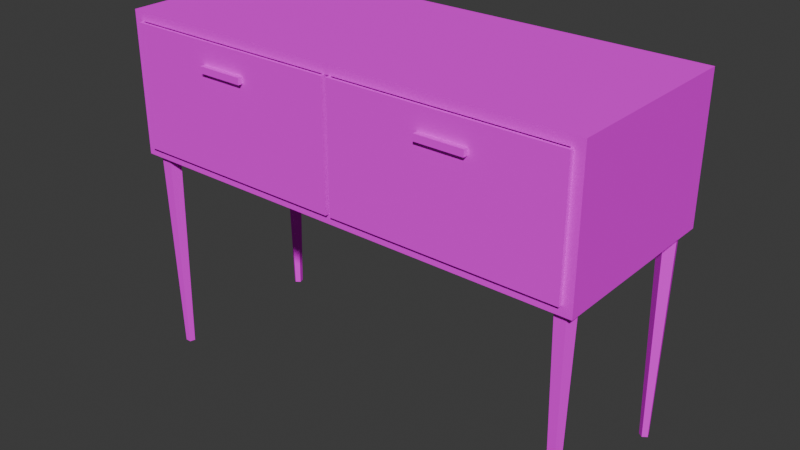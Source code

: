 # Source: pedestal_1.blend  (saved by Blender 4.2.66; exported with 4.5.12 LTS)
import bpy
from mathutils import Matrix  # noqa: F401  (used for matrix-valued properties, if any)

bpy.ops.wm.read_factory_settings(use_empty=True)
scene = bpy.context.scene
scene.name = 'Scene'

# ---- collections
col_doors = bpy.data.collections.new('doors'); scene.collection.children.link(col_doors)

# ---- images (referenced by path relative to the original .blend; pixels are not part of the script)
import os
ASSET_DIR = os.environ.get("B2B_ASSET_DIR", "")  # directory of the original .blend (textures are referenced by path, not embedded)
HERE = os.path.dirname(os.path.abspath(__file__))  # packed textures are extracted next to this script under _unpacked/

def load_image(name, relpath, width, height, colorspace="sRGB"):
    """Load a texture the original file referenced (path relative to the .blend, or extracted next to this script)."""
    p = next((c for c in (os.path.join(HERE, relpath), os.path.join(ASSET_DIR, relpath)) if relpath and os.path.exists(c)), "")
    if p:
        img = bpy.data.images.load(p, check_existing=True)
        img.name = name
    else:  # same state as the original file: an image datablock whose file is absent (Cycles renders it pink)
        img = bpy.data.images.new(name, width, height)
        img.source = "FILE"
        img.filepath = "//" + (relpath or name)
    img.colorspace_settings.name = colorspace
    return img
img_pedestal_flo_png = load_image('pedestal_flo.png', 'pedestal_flo.png', 1024, 1024, 'sRGB')

# ---- materials (node trees are filled in below, after node groups)
mat_material = bpy.data.materials.new('Material')
mat_material.alpha_threshold = 0.0
mat_material.use_transparent_shadow = False
mat_material.roughness = 0.5
mat_material.line_color = (0.0, 0.0, 0.0, 1.0)
mat_material_001 = bpy.data.materials.new('Material.001')
mat_material_001.alpha_threshold = 0.0
mat_material_001.use_transparent_shadow = False
mat_material_001.roughness = 0.5
mat_material_001.line_color = (0.0, 0.0, 0.0, 1.0)
mat_material_002 = bpy.data.materials.new('Material.002')
mat_material_002.alpha_threshold = 0.0
mat_material_002.use_transparent_shadow = False
mat_material_002.roughness = 0.5
mat_material_002.line_color = (0.0, 0.0, 0.0, 1.0)

# ---- material node trees
mat_material.use_nodes = True; mat_material.node_tree.nodes.clear()
_N = mat_material.node_tree.nodes; _L = mat_material.node_tree.links
n0 = _N.new('ShaderNodeOutputMaterial'); n0.name = 'Material Output'; n0.location = (300, 300)
n1 = _N.new('ShaderNodeBsdfPrincipled'); n1.name = 'Principled BSDF'; n1.location = (10, 300)
n1.inputs[2].default_value = 1.0
n1.inputs[3].default_value = 1.0
n2 = _N.new('ShaderNodeTexImage'); n2.name = 'Image Texture'; n2.location = (-280, 280)
n2.image = img_pedestal_flo_png
_L.new(n1.outputs[0], n0.inputs[0])
_L.new(n2.outputs[0], n1.inputs[0])
n0.is_active_output = True
mat_material_001.use_nodes = True; mat_material_001.node_tree.nodes.clear()
_N = mat_material_001.node_tree.nodes; _L = mat_material_001.node_tree.links
n0 = _N.new('ShaderNodeOutputMaterial'); n0.name = 'Material Output'; n0.location = (300, 300)
n1 = _N.new('ShaderNodeBsdfPrincipled'); n1.name = 'Principled BSDF'; n1.location = (10, 300)
n1.inputs[2].default_value = 0.0
n1.inputs[3].default_value = 1.0
n2 = _N.new('ShaderNodeTexImage'); n2.name = 'Image Texture'; n2.location = (-280, 280)
n2.image = img_pedestal_flo_png
_L.new(n1.outputs[0], n0.inputs[0])
_L.new(n2.outputs[0], n1.inputs[0])
n0.is_active_output = True
mat_material_002.use_nodes = True; mat_material_002.node_tree.nodes.clear()
_N = mat_material_002.node_tree.nodes; _L = mat_material_002.node_tree.links
n0 = _N.new('ShaderNodeOutputMaterial'); n0.name = 'Material Output'; n0.location = (300, 300)
n1 = _N.new('ShaderNodeBsdfPrincipled'); n1.name = 'Principled BSDF'; n1.location = (10, 300)
n1.inputs[2].default_value = 1.0
n1.inputs[3].default_value = 1.05
n2 = _N.new('ShaderNodeTexImage'); n2.name = 'Image Texture'; n2.location = (-280, 280)
n2.image = img_pedestal_flo_png
_L.new(n1.outputs[0], n0.inputs[0])
_L.new(n2.outputs[0], n1.inputs[0])
n0.is_active_output = True

# ---- world
world_world = bpy.data.worlds.new('World'); scene.world = world_world
world_world.use_nodes = True; world_world.node_tree.nodes.clear()
_N = world_world.node_tree.nodes; _L = world_world.node_tree.links
n0 = _N.new('ShaderNodeOutputWorld'); n0.name = 'World Output'; n0.location = (300, 300)
n1 = _N.new('ShaderNodeBackground'); n1.name = 'Background'; n1.location = (10, 300)
n1.inputs[0].default_value = (0.05088, 0.05088, 0.05088, 1.0)
_L.new(n1.outputs[0], n0.inputs[0])
n0.is_active_output = True
world_world.color = (0.05088, 0.05088, 0.05088)
world_world.sun_shadow_jitter_overblur = 0.0

# ---- meshes
me_cube = bpy.data.meshes.new('Cube')
me_cube.from_pydata([(0.9994, 0.4007, 1.5), (0.9594, 0.3607, 1.46), (0.9994, 0.4007, 0.8995), (0.9594, 0.3607, 0.9395), (0.9994, -0.3993, 1.5), (0.9994, -0.3993, 0.8995), (-1.001, 0.4007, 1.5), (-0.9606, 0.3607, 1.46), (-1.001, 0.4007, 0.8995), (-0.9606, 0.3607, 0.9395), (-1.001, -0.3993, 1.5), (-1.001, -0.3993, 0.8995), (0.9594, -0.3993, 0.9395), (0.9594, -0.3993, 1.46), (-0.9606, -0.3993, 0.9395), (-0.9606, -0.3993, 1.46), (-0.9406, -0.3193, -0.0004857), (-0.9406, -0.2993, 0.8995), (-0.9216, -0.3331, -0.0004857), (-0.9026, -0.3269, 0.8995), (-0.9289, -0.3554, -0.0004857), (-0.9171, -0.3716, 0.8995), (-0.9524, -0.3554, -0.0004857), (-0.9641, -0.3716, 0.8995), (-0.9596, -0.3331, -0.0004857), (-0.9787, -0.3269, 0.8995), (0.9394, -0.3193, -0.0004858), (0.9394, -0.2993, 0.8995), (0.9204, -0.3331, -0.0004858), (0.9013, -0.3269, 0.8995), (0.9276, -0.3554, -0.0004858), (0.9159, -0.3716, 0.8995), (0.9511, -0.3554, -0.0004858), (0.9629, -0.3716, 0.8995), (0.9584, -0.3331, -0.0004858), (0.9774, -0.3269, 0.8995), (-0.9406, 0.3207, -0.0004858), (-0.9406, 0.3007, 0.8995), (-0.9216, 0.3346, -0.0004858), (-0.9026, 0.3284, 0.8995), (-0.9289, 0.3569, -0.0004858), (-0.9171, 0.3731, 0.8995), (-0.9524, 0.3569, -0.0004858), (-0.9641, 0.3731, 0.8995), (-0.9596, 0.3346, -0.0004858), (-0.9787, 0.3284, 0.8995), (0.9394, 0.3207, -0.0004859), (0.9394, 0.3007, 0.8995), (0.9204, 0.3346, -0.0004859), (0.9013, 0.3284, 0.8995), (0.9276, 0.3569, -0.0004859), (0.9159, 0.3731, 0.8995), (0.9511, 0.3569, -0.0004859), (0.9629, 0.3731, 0.8995), (0.9584, 0.3346, -0.0004859), (0.9774, 0.3284, 0.8995)], [], [(0, 6, 10, 4), (13, 4, 10, 15), (10, 11, 5, 4, 13, 12, 14, 15), (11, 10, 6, 8), (8, 2, 5, 11), (2, 0, 4, 5), (8, 6, 0, 2), (7, 1, 13, 15), (9, 7, 15, 14), (12, 3, 9, 14), (1, 3, 12, 13), (9, 3, 1, 7), (16, 17, 19, 18), (18, 19, 21, 20), (20, 21, 23, 22), (22, 23, 25, 24), (24, 25, 17, 16), (16, 18, 20, 22, 24), (26, 28, 29, 27), (28, 30, 31, 29), (30, 32, 33, 31), (32, 34, 35, 33), (34, 26, 27, 35), (26, 34, 32, 30, 28), (36, 38, 39, 37), (38, 40, 41, 39), (40, 42, 43, 41), (42, 44, 45, 43), (44, 36, 37, 45), (36, 44, 42, 40, 38), (46, 47, 49, 48), (48, 49, 51, 50), (50, 51, 53, 52), (52, 53, 55, 54), (54, 55, 47, 46), (46, 48, 50, 52, 54)])
_uv = me_cube.uv_layers.new(name='UVMap')
_uv.uv.foreach_set('vector', [0.008594, 0.7031, 0.008594, 0.4531, 0.4836, 0.4531, 0.4836, 0.7031, 0.4537, 0.4189, 0.4703, 0.4106, 0.4703, 0.8238, 0.4537, 0.8155, 0.4703, 0.8238, 0.05709, 0.8238, 0.05709, 0.4106, 0.4703, 0.4106, 0.4537, 0.4189, 0.07362, 0.4189, 0.07362, 0.8155, 0.4537, 0.8155, 0.1211, 0.3535, 0.3711, 0.3535, 0.3711, 0.6035, 0.1211, 0.6035, 0.0375, 0.75, 0.0375, 0.5, 0.4625, 0.5, 0.4625, 0.75, 0.08594, 0.4531, 0.3359, 0.4531, 0.3359, 0.7031, 0.08594, 0.7031, 0.1035, 0.4102, 0.3535, 0.4102, 0.3535, 0.6602, 0.1035, 0.6602, 0.875, 0.5, 0.625, 0.5, 0.625, 0.7437, 0.875, 0.7437, 0.1426, 0.3418, 0.3926, 0.3418, 0.3926, 0.09805, 0.1426, 0.09805, 0.4572, 0.4969, 0.04281, 0.4969, 0.04281, 0.7469, 0.4572, 0.7469, 0.3926, 0.5918, 0.1426, 0.5918, 0.1426, 0.8355, 0.3926, 0.8355, 0.1426, 0.3418, 0.1426, 0.5918, 0.3926, 0.5918, 0.3926, 0.3418, 1.0, 0.5, 1.0, 1.0, 0.8, 1.0, 0.8, 0.5, 0.8, 0.5, 0.8, 1.0, 0.6, 1.0, 0.6, 0.5, 0.6, 0.5, 0.6, 1.0, 0.4, 1.0, 0.4, 0.5, 0.4, 0.5, 0.4, 1.0, 0.2, 1.0, 0.2, 0.5, 0.2, 0.5, 0.2, 1.0, 2.98e-08, 1.0, 2.98e-08, 0.5, 0.75, 0.49, 0.9783, 0.3242, 0.8911, 0.05584, 0.6089, 0.05584, 0.5217, 0.3242, 1.0, 0.5, 0.8, 0.5, 0.8, 1.0, 1.0, 1.0, 0.8, 0.5, 0.6, 0.5, 0.6, 1.0, 0.8, 1.0, 0.6, 0.5, 0.4, 0.5, 0.4, 1.0, 0.6, 1.0, 0.4, 0.5, 0.2, 0.5, 0.2, 1.0, 0.4, 1.0, 0.2, 0.5, 2.98e-08, 0.5, 2.98e-08, 1.0, 0.2, 1.0, 0.75, 0.49, 0.5217, 0.3242, 0.6089, 0.05584, 0.8911, 0.05584, 0.9783, 0.3242, 1.0, 0.5, 0.8, 0.5, 0.8, 1.0, 1.0, 1.0, 0.8, 0.5, 0.6, 0.5, 0.6, 1.0, 0.8, 1.0, 0.6, 0.5, 0.4, 0.5, 0.4, 1.0, 0.6, 1.0, 0.4, 0.5, 0.2, 0.5, 0.2, 1.0, 0.4, 1.0, 0.2, 0.5, 2.98e-08, 0.5, 2.98e-08, 1.0, 0.2, 1.0, 0.75, 0.49, 0.5217, 0.3242, 0.6089, 0.05584, 0.8911, 0.05584, 0.9783, 0.3242, 1.0, 0.5, 1.0, 1.0, 0.8, 1.0, 0.8, 0.5, 0.8, 0.5, 0.8, 1.0, 0.6, 1.0, 0.6, 0.5, 0.6, 0.5, 0.6, 1.0, 0.4, 1.0, 0.4, 0.5, 0.4, 0.5, 0.4, 1.0, 0.2, 1.0, 0.2, 0.5, 0.2, 0.5, 0.2, 1.0, 2.98e-08, 1.0, 2.98e-08, 0.5, 0.75, 0.49, 0.9783, 0.3242, 0.8911, 0.05584, 0.6089, 0.05584, 0.5217, 0.3242])
me_cube.materials.append(mat_material)
me_cube.use_mirror_vertex_groups = False
me_cube.update()
me_cube_001 = bpy.data.meshes.new('Cube.001')
me_cube_001.from_pydata([(0.474, 0.447, 0.5009), (0.474, 0.447, -0.01907), (0.4642, 0.4311, 3.004e-05), (0.474, -0.2953, 0.5009), (0.474, -0.2953, -0.01907), (0.4642, -0.2834, 3.004e-05), (-0.476, 0.447, 0.5009), (-0.476, 0.447, -0.01907), (-0.4669, 0.4311, 3.004e-05), (-0.476, -0.2953, 0.5009), (-0.476, -0.2953, -0.01907), (-0.4669, -0.2834, 3.004e-05), (-0.4669, 0.4311, 0.5009), (-0.4669, -0.2834, 0.5009), (0.4642, -0.2834, 0.5009), (0.4642, 0.4311, 0.5009), (-0.1154, -0.315, 0.3824), (-0.1154, -0.315, 0.4101), (0.08458, -0.315, 0.3824), (0.08458, -0.315, 0.4101), (-0.1154, -0.2953, 0.4101), (-0.1154, -0.2953, 0.3824), (0.08458, -0.2953, 0.4101), (0.08458, -0.2953, 0.3824)], [], [(13, 9, 3, 14), (14, 3, 0, 6, 9, 13, 12, 15), (4, 3, 9, 10), (10, 9, 6, 7), (7, 1, 4, 10), (1, 0, 3, 4), (7, 6, 0, 1), (5, 11, 13, 14), (13, 11, 8, 12), (8, 11, 5, 2), (2, 5, 14, 15), (12, 8, 2, 15), (16, 17, 20, 21), (19, 18, 23, 22), (18, 19, 17, 16), (18, 16, 21, 23), (20, 17, 19, 22), (20, 22, 23, 21)])
_uv = me_cube_001.uv_layers.new(name='UVMap')
_uv.uv.foreach_set('vector', [0.8726, 0.7479, 0.875, 0.75, 0.625, 0.75, 0.6276, 0.7479, 0.6276, 0.7479, 0.625, 0.75, 0.625, 0.5, 0.875, 0.5, 0.875, 0.75, 0.8726, 0.7479, 0.8726, 0.5028, 0.6276, 0.5028, 0.1094, 0.4629, 0.3594, 0.4629, 0.3594, 0.7129, 0.1094, 0.7129, 0.6836, 0.1191, 0.9336, 0.1191, 0.9336, 0.3691, 0.6836, 0.3691, 0.6562, 0.4043, 0.9062, 0.4043, 0.9062, 0.6543, 0.6562, 0.6543, 0.6836, 0.6191, 0.9336, 0.6191, 0.9336, 0.8691, 0.6836, 0.8691, 0.6836, 0.3691, 0.9336, 0.3691, 0.9336, 0.6191, 0.6836, 0.6191, 0.7342, 0.698, 0.7342, 0.8961, 0.9309, 0.8961, 0.9309, 0.698, 0.9309, 0.1039, 0.7342, 0.1039, 0.7342, 0.302, 0.9309, 0.302, 0.5362, 0.5, 0.5362, 0.698, 0.7342, 0.698, 0.7342, 0.5, 0.7342, 0.5, 0.7342, 0.698, 0.9309, 0.698, 0.9309, 0.5, 0.9309, 0.302, 0.7342, 0.302, 0.7342, 0.5, 0.9309, 0.5, 0.6698, 0.2083, 0.8224, 0.2083, 0.8224, 0.3559, 0.6698, 0.3559, 0.8224, 0.6663, 0.6698, 0.6663, 0.6698, 0.5188, 0.8224, 0.5188, 0.6698, 0.6663, 0.8224, 0.6663, 0.8224, 0.819, 0.6698, 0.819, 0.6698, 0.6663, 0.5171, 0.6663, 0.5171, 0.5188, 0.6698, 0.5188, 0.9751, 0.5188, 0.9751, 0.6663, 0.8224, 0.6663, 0.8224, 0.5188, 0.5483, 0.8972, 0.5483, 0.8446, 0.4522, 0.8446, 0.4522, 0.8972])
me_cube_001.materials.append(mat_material_001)
me_cube_001.use_mirror_vertex_groups = False
me_cube_001.update()
me_cube_002 = bpy.data.meshes.new('Cube.002')
me_cube_002.from_pydata([(0.4782, 0.447, 0.5009), (0.4782, 0.447, -0.01907), (0.4684, 0.4311, 3.004e-05), (0.4782, -0.2953, 0.5009), (0.4782, -0.2953, -0.01907), (0.4684, -0.2834, 3.004e-05), (-0.4718, 0.447, 0.5009), (-0.4718, 0.447, -0.01907), (-0.4627, 0.4311, 3.004e-05), (-0.4718, -0.2953, 0.5009), (-0.4718, -0.2953, -0.01907), (-0.4627, -0.2834, 3.004e-05), (-0.4627, 0.4311, 0.5009), (-0.4627, -0.2834, 0.5009), (0.4684, -0.2834, 0.5009), (0.4684, 0.4311, 0.5009), (-0.08118, -0.315, 0.3824), (-0.08118, -0.315, 0.4101), (0.1188, -0.315, 0.3824), (0.1188, -0.315, 0.4101), (-0.08118, -0.2953, 0.4101), (-0.08118, -0.2953, 0.3824), (0.1188, -0.2953, 0.4101), (0.1188, -0.2953, 0.3824)], [], [(13, 9, 3, 14), (14, 3, 0, 6, 9, 13, 12, 15), (4, 3, 9, 10), (10, 9, 6, 7), (7, 1, 4, 10), (1, 0, 3, 4), (7, 6, 0, 1), (5, 11, 13, 14), (13, 11, 8, 12), (8, 11, 5, 2), (2, 5, 14, 15), (12, 8, 2, 15), (16, 17, 20, 21), (19, 18, 23, 22), (18, 19, 17, 16), (18, 16, 21, 23), (20, 17, 19, 22), (20, 22, 23, 21)])
_uv = me_cube_002.uv_layers.new(name='UVMap')
_uv.uv.foreach_set('vector', [0.8726, 0.7479, 0.875, 0.75, 0.625, 0.75, 0.6276, 0.7479, 0.6276, 0.7479, 0.625, 0.75, 0.625, 0.5, 0.875, 0.5, 0.875, 0.75, 0.8726, 0.7479, 0.8726, 0.5028, 0.6276, 0.5028, 0.1543, 0.4395, 0.4043, 0.4395, 0.4043, 0.6895, 0.1543, 0.6895, 0.6016, 0.5938, 0.6016, 0.3438, 0.8516, 0.3438, 0.8516, 0.5938, 0.6836, 0.3887, 0.9336, 0.3887, 0.9336, 0.6387, 0.6836, 0.6387, 0.6309, 0.7148, 0.6309, 0.4648, 0.8809, 0.4648, 0.8809, 0.7148, 0.625, 0.5996, 0.625, 0.3496, 0.875, 0.3496, 0.875, 0.5996, 0.6087, 0.712, 0.6087, 0.9239, 0.8193, 0.9239, 0.8193, 0.712, 0.8193, 0.07607, 0.6087, 0.07607, 0.6087, 0.288, 0.8193, 0.288, 0.625, 0.5, 0.625, 0.75, 0.875, 0.75, 0.875, 0.5, 0.6087, 0.5, 0.6087, 0.712, 0.8193, 0.712, 0.8193, 0.5, 0.8193, 0.288, 0.6087, 0.288, 0.6087, 0.5, 0.8193, 0.5, 0.6821, 0.1835, 0.8218, 0.1835, 0.8218, 0.3185, 0.6821, 0.3185, 0.8218, 0.6026, 0.6821, 0.6026, 0.6821, 0.4676, 0.8218, 0.4676, 0.6821, 0.6026, 0.8218, 0.6026, 0.8218, 0.7422, 0.6821, 0.7422, 0.6821, 0.6026, 0.5424, 0.6026, 0.5424, 0.4676, 0.6821, 0.4676, 0.9615, 0.4676, 0.9615, 0.6026, 0.8218, 0.6026, 0.8218, 0.4676, 0.5483, 0.8972, 0.5483, 0.8446, 0.4522, 0.8446, 0.4522, 0.8972])
me_cube_002.materials.append(mat_material_002)
me_cube_002.use_mirror_vertex_groups = False
me_cube_002.update()

# ---- objects
ob_frame = bpy.data.objects.new('frame', me_cube)
ob_door_1 = bpy.data.objects.new('door_1', me_cube_001)
ob_door_2 = bpy.data.objects.new('door_2', me_cube_002)

# ---- transforms, parenting, visibility, modifiers, constraints
ob_frame.location = (0.0006126, -0.0007436, 0.0004857)
ob_frame.lock_rotations_4d = False
ob_frame.empty_display_type = 'ARROWS'
ob_frame.lineart.crease_threshold = 0.0
ob_door_1.location = (-0.484, -0.1221, 0.9591)
ob_door_1.lock_rotations_4d = False
ob_door_1.empty_display_type = 'ARROWS'
ob_door_1.lineart.crease_threshold = 0.0
ob_door_2.location = (0.4818, -0.1221, 0.9591)
ob_door_2.lock_rotations_4d = False
ob_door_2.empty_display_type = 'ARROWS'
ob_door_2.lineart.crease_threshold = 0.0

# ---- collection membership
scene.collection.objects.link(ob_frame)
col_doors.objects.link(ob_door_1)
col_doors.objects.link(ob_door_2)

# ---- scene / render settings (as saved in the file)
scene.frame_start = 1; scene.frame_end = 250; scene.frame_set(0)
scene.render.engine = 'BLENDER_EEVEE_NEXT'
bpy.context.view_layer.update()

# ---- added for rendering (the .blend has no active camera and no usable light): camera, sun
cam_auto = bpy.data.cameras.new('AutoCamera')
cam_auto.lens = 50.0
cam_auto.sensor_width = 36.0
cam_auto.clip_end = 1000.0
ob_auto_camera = bpy.data.objects.new('AutoCamera', cam_auto)
scene.collection.objects.link(ob_auto_camera)
ob_auto_camera.location = (2.4393, -2.94573, 2.70144)
ob_auto_camera.rotation_euler = (1.09748, -7.21219e-08, 0.694738)
scene.camera = ob_auto_camera
light_auto_sun = bpy.data.lights.new('AutoSun', 'SUN')
light_auto_sun.energy = 3.0
light_auto_sun.angle = 0.0523599
ob_auto_sun = bpy.data.objects.new('AutoSun', light_auto_sun)
scene.collection.objects.link(ob_auto_sun)
ob_auto_sun.rotation_euler = (0.872665, 0.174533, 0.523599)
bpy.context.view_layer.update()
